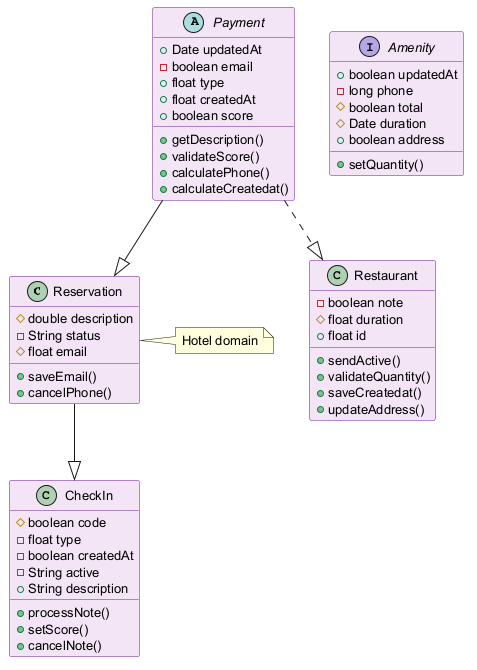

The diagram above was rendered by PlantUML. Its source (embedded in the PNG):
@startuml
skinparam backgroundColor #FFFFFF
skinparam classBackgroundColor #F3E5F5
skinparam classBorderColor #6A1B9A
skinparam defaultFontSize 13
class Reservation {
  #double description
  -String status
  #float email
  +saveEmail()
  +cancelPhone()
}
interface Amenity {
  +boolean updatedAt
  -long phone
  #boolean total
  #Date duration
  +boolean address
  +setQuantity()
}
class CheckIn {
  #boolean code
  -float type
  -boolean createdAt
  -String active
  +String description
  +processNote()
  +setScore()
  +cancelNote()
}
abstract class Payment {
  +Date updatedAt
  -boolean email
  +float type
  +float createdAt
  +boolean score
  +getDescription()
  +validateScore()
  +calculatePhone()
  +calculateCreatedat()
}
class Restaurant {
  -boolean note
  #float duration
  +float id
  +sendActive()
  +validateQuantity()
  +saveCreatedat()
  +updateAddress()
}
Payment --|> Reservation
Payment ..|> Restaurant
Reservation --|> CheckIn
note right of Reservation : Hotel domain
@enduml